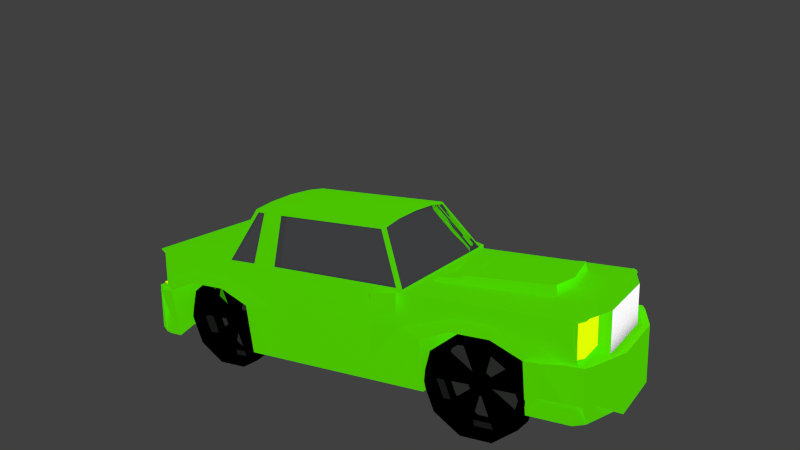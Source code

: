 # Source: green.blend  (saved by Blender 2.68.0; exported with 4.5.12 LTS)
import bpy
from mathutils import Matrix  # noqa: F401  (used for matrix-valued properties, if any)

bpy.ops.wm.read_factory_settings(use_empty=True)
scene = bpy.context.scene
scene.name = 'Scene'

# ---- collections
col_collection_1 = bpy.data.collections.new('Collection 1'); scene.collection.children.link(col_collection_1)

# ---- materials (node trees are filled in below, after node groups)
mat_wheel = bpy.data.materials.new('wheel')
mat_wheel.alpha_threshold = 0.0
mat_wheel.roughness = 0.5
mat_wheel.line_color = (0.0, 0.0, 0.0, 1.0)
mat_inside_wheel = bpy.data.materials.new('inside wheel')
mat_inside_wheel.alpha_threshold = 0.0
mat_inside_wheel.roughness = 0.5
mat_inside_wheel.line_color = (0.0, 0.0, 0.0, 1.0)
mat_mirrors = bpy.data.materials.new('mirrors.')
mat_mirrors.alpha_threshold = 0.0
mat_mirrors.roughness = 0.5
mat_mirrors.line_color = (0.0, 0.0, 0.0, 1.0)
mat_car_body = bpy.data.materials.new('car body')
mat_car_body.alpha_threshold = 0.0
mat_car_body.roughness = 0.5
mat_car_body.line_color = (0.0, 0.0, 0.0, 1.0)
mat_light = bpy.data.materials.new('light')
mat_light.alpha_threshold = 0.0
mat_light.roughness = 0.5
mat_light.line_color = (0.0, 0.0, 0.0, 1.0)
mat_front_num = bpy.data.materials.new('front num')
mat_front_num.alpha_threshold = 0.0
mat_front_num.diffuse_color = (0.8, 0.7529, 0.7529, 1.0)
mat_front_num.roughness = 0.5
mat_front_num.line_color = (0.0, 0.0, 0.0, 1.0)
mat_light_001 = bpy.data.materials.new('light.001')
mat_light_001.alpha_threshold = 0.0
mat_light_001.roughness = 0.5
mat_light_001.line_color = (0.0, 0.0, 0.0, 1.0)

# ---- material node trees
mat_wheel.use_nodes = True; mat_wheel.node_tree.nodes.clear()
_N = mat_wheel.node_tree.nodes; _L = mat_wheel.node_tree.links
n0 = _N.new('ShaderNodeOutputMaterial'); n0.name = 'Material Output'; n0.location = (300, 300)
n1 = _N.new('ShaderNodeBsdfDiffuse'); n1.name = 'Diffuse BSDF'; n1.location = (10, 300)
n1.inputs[0].default_value = (0.0, 0.0, 0.0, 1.0)
_L.new(n1.outputs[0], n0.inputs[0])
n0.is_active_output = True
mat_inside_wheel.use_nodes = True; mat_inside_wheel.node_tree.nodes.clear()
_N = mat_inside_wheel.node_tree.nodes; _L = mat_inside_wheel.node_tree.links
n0 = _N.new('ShaderNodeOutputMaterial'); n0.name = 'Material Output'; n0.location = (300, 300)
n1 = _N.new('ShaderNodeBsdfAnisotropic'); n1.name = 'Glossy BSDF'; n1.location = (100, 300)
n1.distribution = 'BECKMANN'
n1.inputs[0].default_value = (0.3776, 0.4285, 0.39, 1.0)
n1.inputs[1].default_value = 0.0
_L.new(n1.outputs[0], n0.inputs[0])
n0.is_active_output = True
mat_mirrors.use_nodes = True; mat_mirrors.node_tree.nodes.clear()
_N = mat_mirrors.node_tree.nodes; _L = mat_mirrors.node_tree.links
n0 = _N.new('ShaderNodeOutputMaterial'); n0.name = 'Material Output'; n0.location = (300, 300)
n1 = _N.new('ShaderNodeBsdfAnisotropic'); n1.name = 'Glossy BSDF'; n1.location = (100, 300)
n1.distribution = 'BECKMANN'
n1.inputs[0].default_value = (0.8648, 0.8759, 0.9091, 1.0)
n1.inputs[1].default_value = 0.0
_L.new(n1.outputs[0], n0.inputs[0])
n0.is_active_output = True
mat_car_body.use_nodes = True; mat_car_body.node_tree.nodes.clear()
_N = mat_car_body.node_tree.nodes; _L = mat_car_body.node_tree.links
n0 = _N.new('ShaderNodeOutputMaterial'); n0.name = 'Material Output'; n0.location = (300, 300)
n1 = _N.new('ShaderNodeMixShader'); n1.name = 'Mix Shader'; n1.location = (110, 300)
n2 = _N.new('ShaderNodeBackground'); n2.name = 'Background'; n2.location = (-80, 300)
n2.inputs[0].default_value = (0.123, 1.0, 0.0, 1.0)
n3 = _N.new('ShaderNodeBsdfDiffuse'); n3.name = 'Diffuse BSDF'; n3.location = (-90, 300)
n3.inputs[0].default_value = (0.153, 1.0, 0.0, 1.0)
_L.new(n1.outputs[0], n0.inputs[0])
_L.new(n2.outputs[0], n1.inputs[2])
_L.new(n3.outputs[0], n1.inputs[1])
n0.is_active_output = True
mat_light.use_nodes = True; mat_light.node_tree.nodes.clear()
_N = mat_light.node_tree.nodes; _L = mat_light.node_tree.links
n0 = _N.new('ShaderNodeOutputMaterial'); n0.name = 'Material Output'; n0.location = (300, 300)
n1 = _N.new('ShaderNodeEmission'); n1.name = 'Emission'; n1.location = (110, 300)
n1.inputs[0].default_value = (0.7529, 1.0, 0.0, 1.0)
_L.new(n1.outputs[0], n0.inputs[0])
n0.is_active_output = True
mat_front_num.use_nodes = True; mat_front_num.node_tree.nodes.clear()
_N = mat_front_num.node_tree.nodes; _L = mat_front_num.node_tree.links
n0 = _N.new('ShaderNodeOutputMaterial'); n0.name = 'Material Output'; n0.location = (300, 300)
n1 = _N.new('ShaderNodeAmbientOcclusion'); n1.name = 'Ambient Occlusion'; n1.location = (110, 300)
n1.samples = 1
n1.inputs[1].default_value = 0.0
_L.new(n1.outputs[0], n0.inputs[0])
n0.is_active_output = True
mat_light_001.use_nodes = True; mat_light_001.node_tree.nodes.clear()
_N = mat_light_001.node_tree.nodes; _L = mat_light_001.node_tree.links
n0 = _N.new('ShaderNodeOutputMaterial'); n0.name = 'Material Output'; n0.location = (300, 300)
n1 = _N.new('ShaderNodeMixShader'); n1.name = 'Mix Shader'; n1.location = (110, 300)
n2 = _N.new('ShaderNodeBsdfRefraction'); n2.name = 'Refraction BSDF'; n2.location = (-90, 300)
n2.distribution = 'GGX'
n2.inputs[0].default_value = (0.4833, 0.3933, 0.0, 1.0)
n2.inputs[2].default_value = 7.45
n3 = _N.new('ShaderNodeEmission'); n3.name = 'Emission'; n3.location = (-80, 300)
n3.inputs[0].default_value = (0.6562, 0.8, 0.1139, 1.0)
_L.new(n1.outputs[0], n0.inputs[0])
_L.new(n2.outputs[0], n1.inputs[1])
_L.new(n3.outputs[0], n1.inputs[2])
n0.is_active_output = True

# ---- world
world_world = bpy.data.worlds.new('World'); scene.world = world_world
world_world.color = (0.05088, 0.05088, 0.05088)
world_world.use_sun_shadow = False
world_world.sun_shadow_jitter_overblur = 0.0
world_world.cycles.sampling_method = 'MANUAL'
world_world.cycles.sample_map_resolution = 256

# ---- cameras
cam_camera = bpy.data.cameras.new('Camera')
cam_camera.clip_end = 100.0
cam_camera.lens = 35.0
cam_camera.sensor_width = 32.0
cam_camera.sensor_height = 18.0
cam_camera.ortho_scale = 7.314
cam_camera.dof.focus_distance = 0.0

# ---- lights
light_lamp = bpy.data.lights.new('Lamp', 'POINT')
light_lamp.transmission_factor = 0.0
light_lamp.cutoff_distance = 30.0
light_lamp.energy = 100.0
light_lamp.shadow_buffer_clip_start = 1.001
light_lamp.shadow_soft_size = 0.1
light_lamp.shadow_maximum_resolution = 0.006
light_lamp.use_absolute_resolution = True
light_lamp.cycles.use_multiple_importance_sampling = False

# ---- meshes
me_cylinder = bpy.data.meshes.new('Cylinder')
me_cylinder.from_pydata([(-0.2216, 0.3197, 0.09273), (-0.3034, 0.6591, 0.08372), (-0.5993, 0.2578, 0.2889), (-0.6812, 0.5971, 0.2799), (-1.025, 0.1924, 0.2259), (-1.107, 0.5317, 0.2168), (-1.336, 0.1485, -0.07236), (-1.418, 0.4879, -0.08138), (-1.413, 0.1429, -0.4918), (-1.495, 0.4823, -0.5009), (-1.227, 0.1778, -0.8723), (-1.309, 0.5171, -0.8814), (-0.8496, 0.2397, -1.069), (-0.9315, 0.5791, -1.078), (-0.424, 0.3051, -1.005), (-0.5059, 0.6445, -1.014), (-0.1132, 0.349, -0.7072), (-0.1951, 0.6884, -0.7163), (-0.03587, 0.3546, -0.2878), (-0.1177, 0.6939, -0.2968), (-0.1889, 0.3752, 0.1341), (-0.6001, 0.3077, 0.3477), (-1.063, 0.2365, 0.279), (-1.402, 0.1888, -0.04558), (-1.486, 0.1827, -0.5022), (-1.284, 0.2206, -0.9163), (-0.8726, 0.2881, -1.13), (-0.4093, 0.3593, -1.061), (-0.07097, 0.407, -0.7366), (0.01321, 0.4131, -0.28), (-0.2497, 0.6271, 0.1274), (-0.6609, 0.5596, 0.341), (-1.124, 0.4884, 0.2723), (-1.463, 0.4407, -0.05227), (-1.547, 0.4346, -0.5089), (-1.345, 0.4726, -0.923), (-0.9333, 0.54, -1.137), (-0.4701, 0.6112, -1.068), (-0.1318, 0.659, -0.7433), (-0.04757, 0.665, -0.2867), (-0.3324, 0.655, 0.05597), (-0.6884, 0.5966, 0.2409), (-1.09, 0.535, 0.1814), (-1.382, 0.4936, -0.09964), (-1.455, 0.4884, -0.495), (-1.28, 0.5212, -0.8536), (-0.9243, 0.5796, -1.039), (-0.5232, 0.6413, -0.9791), (-0.2302, 0.6826, -0.698), (-0.1573, 0.6879, -0.3027), (-0.2976, 0.5111, 0.05979), (-0.6537, 0.4527, 0.2447), (-1.055, 0.391, 0.1853), (-1.348, 0.3497, -0.09581), (-1.421, 0.3444, -0.4912), (-1.246, 0.3773, -0.8498), (-0.8896, 0.4357, -1.035), (-0.4885, 0.4973, -0.9753), (-0.1955, 0.5387, -0.6942), (-0.1226, 0.5439, -0.2988), (-0.3148, 0.5002, 0.04176), (-0.6565, 0.4442, 0.2192), (-1.041, 0.385, 0.1622), (-1.323, 0.3453, -0.1076), (-1.392, 0.3403, -0.4869), (-1.225, 0.3718, -0.831), (-0.8828, 0.4279, -1.008), (-0.4979, 0.487, -0.9514), (-0.2168, 0.5267, -0.6817), (-0.1469, 0.5317, -0.3024), (-0.3001, 0.4392, 0.04338), (-0.6418, 0.3832, 0.2208), (-1.027, 0.3241, 0.1638), (-1.308, 0.2844, -0.1059), (-1.378, 0.2793, -0.4853), (-1.21, 0.3109, -0.8294), (-0.8681, 0.3669, -1.007), (-0.4832, 0.4261, -0.9498), (-0.2021, 0.4657, -0.6801), (-0.1322, 0.4708, -0.3007), (-0.6562, 0.389, -0.2983), (-0.7304, 0.3768, -0.2598), (-0.8139, 0.364, -0.2722), (-0.875, 0.3554, -0.3307), (-0.8901, 0.3543, -0.4131), (-0.8537, 0.3611, -0.4878), (-0.7795, 0.3733, -0.5263), (-0.696, 0.3861, -0.5139), (-0.635, 0.3947, -0.4553), (-0.6198, 0.3958, -0.373), (-0.3165, 0.5073, 0.04046), (-0.6582, 0.4512, 0.2179), (-1.043, 0.3921, 0.1609), (-1.324, 0.3524, -0.1088), (-1.394, 0.3474, -0.4882), (-1.226, 0.3789, -0.8323), (-0.8845, 0.4349, -1.01), (-0.4996, 0.4941, -0.9527), (-0.2185, 0.5338, -0.683), (-0.1486, 0.5388, -0.3037), (-0.6726, 0.457, -0.3012), (-0.7468, 0.4448, -0.2627), (-0.8304, 0.432, -0.2751), (-0.8914, 0.4234, -0.3336), (-0.9066, 0.4223, -0.416), (-0.8701, 0.4291, -0.4907), (-0.7959, 0.4413, -0.5292), (-0.7124, 0.4541, -0.5168), (-0.6514, 0.4628, -0.4583), (-0.6362, 0.4639, -0.3759), (-0.6942, 0.454, -0.3219), (-0.7522, 0.4445, -0.2917), (-0.8175, 0.4344, -0.3014), (-0.8652, 0.4277, -0.3472), (-0.8771, 0.4268, -0.4116), (-0.8486, 0.4322, -0.47), (-0.7906, 0.4417, -0.5001), (-0.7253, 0.4517, -0.4904), (-0.6775, 0.4585, -0.4447), (-0.6657, 0.4593, -0.3803), (-0.7025, 0.4884, -0.3233), (-0.7605, 0.4789, -0.2932), (-0.8258, 0.4688, -0.3029), (-0.8735, 0.4621, -0.3487), (-0.8854, 0.4612, -0.4131), (-0.8569, 0.4666, -0.4715), (-0.7989, 0.4761, -0.5016), (-0.7336, 0.4861, -0.4919), (-0.6858, 0.4929, -0.4461), (-0.674, 0.4937, -0.3817), (-4.441, -0.3815, -0.7974), (-4.523, -0.04217, -0.8064), (-4.819, -0.4435, -0.6012), (-4.9, -0.1041, -0.6102), (-5.244, -0.5089, -0.6642), (-5.326, -0.1695, -0.6733), (-5.555, -0.5528, -0.9625), (-5.637, -0.2134, -0.9715), (-5.632, -0.5583, -1.382), (-5.714, -0.219, -1.391), (-5.447, -0.5235, -1.762), (-5.529, -0.1841, -1.771), (-5.069, -0.4615, -1.959), (-5.151, -0.1222, -1.968), (-4.643, -0.3961, -1.896), (-4.725, -0.05676, -1.905), (-4.332, -0.3523, -1.597), (-4.414, -0.01289, -1.606), (-4.255, -0.3467, -1.178), (-4.337, -0.007321, -1.187), (-4.408, -0.3261, -0.756), (-4.819, -0.3936, -0.5424), (-5.283, -0.4647, -0.6111), (-5.621, -0.5125, -0.9357), (-5.705, -0.5186, -1.392), (-5.503, -0.4806, -1.806), (-5.092, -0.4132, -2.02), (-4.629, -0.342, -1.951), (-4.29, -0.2942, -1.627), (-4.206, -0.2882, -1.17), (-4.469, -0.07418, -0.7627), (-4.88, -0.1416, -0.5491), (-5.343, -0.2128, -0.6178), (-5.682, -0.2606, -0.9424), (-5.766, -0.2666, -1.399), (-5.564, -0.2287, -1.813), (-5.153, -0.1612, -2.027), (-4.689, -0.09005, -1.958), (-4.351, -0.04231, -1.633), (-4.267, -0.03624, -1.177), (-4.552, -0.04626, -0.8341), (-4.908, -0.1047, -0.6492), (-5.309, -0.1663, -0.7087), (-5.602, -0.2076, -0.9897), (-5.675, -0.2129, -1.385), (-5.5, -0.18, -1.744), (-5.144, -0.1216, -1.929), (-4.742, -0.06, -1.869), (-4.449, -0.01866, -1.588), (-4.377, -0.01341, -1.193), (-4.517, -0.1902, -0.8303), (-4.873, -0.2486, -0.6454), (-5.274, -0.3103, -0.7048), (-5.567, -0.3516, -0.9859), (-5.64, -0.3568, -1.381), (-5.465, -0.324, -1.74), (-5.109, -0.2656, -1.925), (-4.708, -0.204, -1.865), (-4.415, -0.1626, -1.584), (-4.342, -0.1574, -1.189), (-4.534, -0.2011, -0.8483), (-4.876, -0.2571, -0.6709), (-5.261, -0.3163, -0.7279), (-5.542, -0.3559, -0.9977), (-5.612, -0.361, -1.377), (-5.444, -0.3294, -1.721), (-5.102, -0.2734, -1.899), (-4.717, -0.2142, -1.842), (-4.436, -0.1746, -1.572), (-4.366, -0.1695, -1.192), (-4.519, -0.262, -0.8467), (-4.861, -0.3181, -0.6693), (-5.246, -0.3772, -0.7263), (-5.527, -0.4169, -0.996), (-5.597, -0.4219, -1.375), (-5.429, -0.3904, -1.72), (-5.087, -0.3344, -1.897), (-4.702, -0.2752, -1.84), (-4.421, -0.2355, -1.57), (-4.351, -0.2305, -1.191), (-4.875, -0.3123, -1.188), (-4.95, -0.3244, -1.15), (-5.033, -0.3373, -1.162), (-5.094, -0.3459, -1.221), (-5.109, -0.347, -1.303), (-5.073, -0.3401, -1.378), (-4.999, -0.328, -1.416), (-4.915, -0.3151, -1.404), (-4.854, -0.3065, -1.345), (-4.839, -0.3054, -1.263), (-4.536, -0.194, -0.8496), (-4.877, -0.25, -0.6722), (-5.262, -0.3092, -0.7292), (-5.543, -0.3489, -0.9989), (-5.613, -0.3539, -1.378), (-5.445, -0.3224, -1.722), (-5.104, -0.2663, -1.9), (-4.719, -0.2072, -1.843), (-4.438, -0.1675, -1.573), (-4.368, -0.1625, -1.194), (-4.892, -0.2443, -1.191), (-4.966, -0.2564, -1.153), (-5.05, -0.2693, -1.165), (-5.111, -0.2779, -1.224), (-5.126, -0.279, -1.306), (-5.089, -0.2721, -1.381), (-5.015, -0.26, -1.419), (-4.932, -0.2471, -1.407), (-4.871, -0.2385, -1.348), (-4.855, -0.2374, -1.266), (-4.913, -0.2473, -1.212), (-4.971, -0.2568, -1.182), (-5.037, -0.2668, -1.192), (-5.084, -0.2736, -1.237), (-5.096, -0.2744, -1.302), (-5.068, -0.2691, -1.36), (-5.01, -0.2596, -1.39), (-4.944, -0.2495, -1.381), (-4.897, -0.2428, -1.335), (-4.885, -0.2419, -1.27), (-4.922, -0.2129, -1.213), (-4.98, -0.2224, -1.183), (-5.045, -0.2324, -1.193), (-5.093, -0.2392, -1.239), (-5.105, -0.24, -1.303), (-5.076, -0.2347, -1.362), (-5.018, -0.2252, -1.392), (-4.953, -0.2151, -1.382), (-4.905, -0.2084, -1.336), (-4.893, -0.2075, -1.272), (0.284, -1.066, -0.6596), (0.3294, -1.41, -0.6489), (-0.003782, -1.096, -0.9799), (0.04166, -1.44, -0.9692), (-0.4269, -1.144, -1.075), (-0.3814, -1.488, -1.064), (-0.8238, -1.19, -0.9082), (-0.7783, -1.534, -0.8975), (-1.043, -1.217, -0.5436), (-0.9973, -1.561, -0.5329), (-1.0, -1.215, -0.1203), (-0.9549, -1.559, -0.1096), (-0.7126, -1.184, 0.2001), (-0.6671, -1.528, 0.2107), (-0.2895, -1.136, 0.295), (-0.244, -1.48, 0.3057), (0.1074, -1.09, 0.1284), (0.1529, -1.435, 0.1391), (0.3264, -1.063, -0.2363), (0.3719, -1.407, -0.2256), (0.3474, -1.109, -0.6819), (0.03416, -1.142, -1.031), (-0.4264, -1.194, -1.134), (-0.8584, -1.244, -0.9526), (-1.097, -1.273, -0.5557), (-1.051, -1.271, -0.09486), (-0.7373, -1.238, 0.2538), (-0.2768, -1.186, 0.3572), (0.1552, -1.136, 0.1758), (0.3936, -1.107, -0.2211), (0.3811, -1.364, -0.674), (0.0679, -1.398, -1.023), (-0.3927, -1.449, -1.126), (-0.8246, -1.499, -0.9446), (-1.063, -1.529, -0.5477), (-1.017, -1.526, -0.08693), (-0.7036, -1.493, 0.2617), (-0.2431, -1.441, 0.3651), (0.1889, -1.391, 0.1837), (0.4273, -1.362, -0.2132), (0.2925, -1.414, -0.6334), (0.02128, -1.443, -0.9353), (-0.3775, -1.488, -1.025), (-0.7515, -1.531, -0.8677), (-0.958, -1.556, -0.5241), (-0.9179, -1.554, -0.1251), (-0.6467, -1.525, 0.1768), (-0.248, -1.481, 0.2663), (0.1261, -1.437, 0.1092), (0.3325, -1.412, -0.2344), (0.2732, -1.268, -0.6379), (0.002005, -1.297, -0.9398), (-0.3968, -1.342, -1.029), (-0.7708, -1.385, -0.8723), (-0.9772, -1.41, -0.5286), (-0.9372, -1.408, -0.1296), (-0.666, -1.379, 0.1723), (-0.2672, -1.335, 0.2618), (0.1068, -1.291, 0.1047), (0.3132, -1.266, -0.2389), (0.2477, -1.263, -0.628), (-0.01254, -1.29, -0.9177), (-0.3952, -1.333, -1.004), (-0.7541, -1.375, -0.8529), (-0.9522, -1.399, -0.5231), (-0.9138, -1.397, -0.1403), (-0.6536, -1.37, 0.1494), (-0.2709, -1.327, 0.2353), (0.08802, -1.285, 0.08459), (0.2861, -1.261, -0.2452), (0.2395, -1.201, -0.63), (-0.0207, -1.229, -0.9197), (-0.4034, -1.271, -1.006), (-0.7623, -1.313, -0.8548), (-0.9604, -1.338, -0.5251), (-0.922, -1.335, -0.1422), (-0.6617, -1.308, 0.1475), (-0.2791, -1.265, 0.2334), (0.07985, -1.223, 0.08267), (0.2779, -1.199, -0.2471), (-0.2152, -1.254, -0.439), (-0.2716, -1.26, -0.5019), (-0.3547, -1.269, -0.5205), (-0.4326, -1.278, -0.4878), (-0.4756, -1.283, -0.4162), (-0.4673, -1.283, -0.3331), (-0.4108, -1.277, -0.2703), (-0.3277, -1.267, -0.2516), (-0.2498, -1.258, -0.2843), (-0.2068, -1.253, -0.3559), (0.2482, -1.27, -0.6268), (-0.01198, -1.298, -0.9165), (-0.3946, -1.34, -1.002), (-0.7536, -1.382, -0.8516), (-0.9516, -1.407, -0.5219), (-0.9132, -1.404, -0.139), (-0.653, -1.377, 0.1507), (-0.2703, -1.334, 0.2366), (0.08857, -1.292, 0.08584), (0.2867, -1.268, -0.2439), (-0.2064, -1.323, -0.4358), (-0.2629, -1.329, -0.4987), (-0.346, -1.338, -0.5174), (-0.4239, -1.347, -0.4846), (-0.4669, -1.352, -0.4131), (-0.4586, -1.352, -0.33), (-0.4021, -1.346, -0.2671), (-0.319, -1.336, -0.2484), (-0.2411, -1.327, -0.2812), (-0.1981, -1.322, -0.3527), (-0.2339, -1.326, -0.4243), (-0.2781, -1.33, -0.4735), (-0.343, -1.338, -0.488), (-0.404, -1.345, -0.4625), (-0.4376, -1.349, -0.4065), (-0.4311, -1.349, -0.3415), (-0.3869, -1.344, -0.2923), (-0.3219, -1.337, -0.2778), (-0.261, -1.33, -0.3033), (-0.2274, -1.325, -0.3593), (-0.2295, -1.361, -0.4227), (-0.2737, -1.365, -0.4719), (-0.3386, -1.373, -0.4864), (-0.3996, -1.38, -0.4609), (-0.4332, -1.384, -0.4049), (-0.4267, -1.383, -0.3399), (-0.3825, -1.379, -0.2907), (-0.3175, -1.371, -0.2762), (-0.2566, -1.364, -0.3017), (-0.223, -1.36, -0.3577), (-4.023, -1.493, -1.358), (-3.978, -1.837, -1.348), (-4.311, -1.524, -1.679), (-4.266, -1.868, -1.668), (-4.734, -1.571, -1.774), (-4.689, -1.915, -1.763), (-5.131, -1.617, -1.607), (-5.086, -1.961, -1.596), (-5.35, -1.644, -1.242), (-5.305, -1.988, -1.232), (-5.308, -1.642, -0.819), (-5.262, -1.986, -0.8083), (-5.02, -1.611, -0.4987), (-4.974, -1.955, -0.488), (-4.597, -1.564, -0.4037), (-4.551, -1.908, -0.393), (-4.2, -1.518, -0.5704), (-4.154, -1.862, -0.5597), (-3.981, -1.491, -0.935), (-3.935, -1.835, -0.9243), (-3.96, -1.537, -1.381), (-4.273, -1.57, -1.729), (-4.734, -1.621, -1.833), (-5.166, -1.672, -1.651), (-5.404, -1.701, -1.254), (-5.358, -1.698, -0.7936), (-5.045, -1.665, -0.4449), (-4.584, -1.614, -0.3415), (-4.152, -1.563, -0.5229), (-3.914, -1.534, -0.9198), (-3.926, -1.792, -1.373), (-4.239, -1.825, -1.721), (-4.7, -1.877, -1.825), (-5.132, -1.927, -1.643), (-5.37, -1.956, -1.246), (-5.324, -1.954, -0.7857), (-5.011, -1.92, -0.437), (-4.55, -1.869, -0.3336), (-4.118, -1.819, -0.515), (-3.88, -1.789, -0.9119), (-4.015, -1.842, -1.332), (-4.286, -1.87, -1.634), (-4.685, -1.915, -1.724), (-5.059, -1.958, -1.566), (-5.265, -1.984, -1.223), (-5.225, -1.982, -0.8238), (-4.954, -1.953, -0.5219), (-4.555, -1.908, -0.4324), (-4.181, -1.865, -0.5895), (-3.975, -1.839, -0.9331), (-4.034, -1.696, -1.337), (-4.305, -1.725, -1.639), (-4.704, -1.769, -1.728), (-5.078, -1.813, -1.571), (-5.285, -1.838, -1.227), (-5.245, -1.836, -0.8284), (-4.973, -1.807, -0.5264), (-4.575, -1.762, -0.4369), (-4.2, -1.719, -0.594), (-3.994, -1.693, -0.9377), (-4.06, -1.69, -1.327), (-4.32, -1.718, -1.616), (-4.702, -1.761, -1.702), (-5.061, -1.802, -1.552), (-5.259, -1.827, -1.222), (-5.221, -1.825, -0.839), (-4.961, -1.797, -0.5493), (-4.578, -1.754, -0.4634), (-4.219, -1.713, -0.6141), (-4.021, -1.688, -0.9439), (-4.068, -1.628, -1.329), (-4.328, -1.656, -1.618), (-4.711, -1.699, -1.704), (-5.07, -1.741, -1.554), (-5.268, -1.765, -1.224), (-5.229, -1.763, -0.8409), (-4.969, -1.735, -0.5512), (-4.586, -1.692, -0.4653), (-4.227, -1.651, -0.6161), (-4.029, -1.626, -0.9458), (-4.522, -1.681, -1.138), (-4.579, -1.687, -1.201), (-4.662, -1.696, -1.219), (-4.74, -1.705, -1.187), (-4.783, -1.711, -1.115), (-4.775, -1.71, -1.032), (-4.718, -1.704, -0.969), (-4.635, -1.695, -0.9503), (-4.557, -1.686, -0.9831), (-4.514, -1.681, -1.055), (-4.059, -1.697, -1.326), (-4.319, -1.725, -1.615), (-4.702, -1.768, -1.701), (-5.061, -1.81, -1.55), (-5.259, -1.834, -1.221), (-5.221, -1.832, -0.8378), (-4.96, -1.804, -0.5481), (-4.578, -1.761, -0.4622), (-4.219, -1.72, -0.6129), (-4.021, -1.695, -0.9427), (-4.514, -1.75, -1.135), (-4.57, -1.756, -1.197), (-4.653, -1.765, -1.216), (-4.731, -1.774, -1.183), (-4.774, -1.78, -1.112), (-4.766, -1.779, -1.029), (-4.709, -1.773, -0.9658), (-4.626, -1.764, -0.9472), (-4.548, -1.755, -0.9799), (-4.505, -1.75, -1.051), (-4.541, -1.753, -1.123), (-4.585, -1.758, -1.172), (-4.65, -1.765, -1.187), (-4.711, -1.772, -1.161), (-4.745, -1.776, -1.105), (-4.738, -1.776, -1.04), (-4.694, -1.771, -0.9911), (-4.629, -1.764, -0.9765), (-4.568, -1.757, -1.002), (-4.535, -1.753, -1.058), (-4.537, -1.788, -1.121), (-4.581, -1.793, -1.171), (-4.646, -1.8, -1.185), (-4.707, -1.807, -1.16), (-4.74, -1.811, -1.104), (-4.734, -1.811, -1.039), (-4.69, -1.806, -0.9895), (-4.625, -1.799, -0.9749), (-4.564, -1.792, -1.0), (-4.53, -1.788, -1.056)], [], [(30, 1, 3, 31), (31, 3, 5, 32), (32, 5, 7, 33), (33, 7, 9, 34), (34, 9, 11, 35), (35, 11, 13, 36), (36, 13, 15, 37), (37, 15, 17, 38), (1, 19, 49, 40), (39, 19, 1, 30), (38, 17, 19, 39), (0, 2, 4, 6, 8, 10, 12, 14, 16, 18), (0, 20, 21, 2), (2, 21, 22, 4), (4, 22, 23, 6), (6, 23, 24, 8), (8, 24, 25, 10), (10, 25, 26, 12), (12, 26, 27, 14), (14, 27, 28, 16), (18, 29, 20, 0), (16, 28, 29, 18), (20, 30, 31, 21), (21, 31, 32, 22), (22, 32, 33, 23), (23, 33, 34, 24), (24, 34, 35, 25), (25, 35, 36, 26), (26, 36, 37, 27), (27, 37, 38, 28), (29, 39, 30, 20), (28, 38, 39, 29), (40, 49, 59, 50), (19, 17, 48, 49), (17, 15, 47, 48), (15, 13, 46, 47), (13, 11, 45, 46), (11, 9, 44, 45), (9, 7, 43, 44), (7, 5, 42, 43), (5, 3, 41, 42), (3, 1, 40, 41), (50, 59, 69, 60), (49, 48, 58, 59), (48, 47, 57, 58), (47, 46, 56, 57), (46, 45, 55, 56), (45, 44, 54, 55), (44, 43, 53, 54), (43, 42, 52, 53), (42, 41, 51, 52), (41, 40, 50, 51), (60, 69, 79, 70), (59, 58, 68, 69), (58, 57, 67, 68), (57, 56, 66, 67), (56, 55, 65, 66), (55, 54, 64, 65), (54, 53, 63, 64), (53, 52, 62, 63), (52, 51, 61, 62), (51, 50, 60, 61), (70, 79, 89, 80), (69, 68, 78, 79), (68, 67, 77, 78), (67, 66, 76, 77), (66, 65, 75, 76), (65, 64, 74, 75), (64, 63, 73, 74), (63, 62, 72, 73), (62, 61, 71, 72), (61, 60, 70, 71), (70, 80, 100, 90), (79, 78, 98, 99), (78, 77, 87, 88), (78, 88, 108, 98), (76, 75, 85, 86), (82, 81, 101, 102), (74, 73, 83, 84), (76, 86, 106, 96), (72, 71, 81, 82), (84, 83, 103, 104), (100, 109, 119, 110), (99, 98, 108, 109), (97, 96, 106, 107), (95, 94, 104, 105), (93, 92, 102, 103), (91, 90, 100, 101), (81, 71, 91, 101), (77, 76, 96, 97), (83, 73, 93, 103), (75, 74, 94, 95), (73, 72, 92, 93), (85, 75, 95, 105), (71, 70, 90, 91), (87, 77, 97, 107), (89, 79, 99, 109), (80, 89, 109, 100), (72, 82, 102, 92), (88, 87, 107, 108), (74, 84, 104, 94), (86, 85, 105, 106), (110, 119, 129, 120), (109, 108, 118, 119), (108, 107, 117, 118), (107, 106, 116, 117), (106, 105, 115, 116), (105, 104, 114, 115), (104, 103, 113, 114), (103, 102, 112, 113), (102, 101, 111, 112), (101, 100, 110, 111), (121, 120, 129, 128, 127, 126, 125, 124, 123, 122), (119, 118, 128, 129), (118, 117, 127, 128), (117, 116, 126, 127), (116, 115, 125, 126), (115, 114, 124, 125), (114, 113, 123, 124), (113, 112, 122, 123), (112, 111, 121, 122), (111, 110, 120, 121), (160, 131, 133, 161), (161, 133, 135, 162), (162, 135, 137, 163), (163, 137, 139, 164), (164, 139, 141, 165), (165, 141, 143, 166), (166, 143, 145, 167), (167, 145, 147, 168), (131, 149, 179, 170), (169, 149, 131, 160), (168, 147, 149, 169), (130, 132, 134, 136, 138, 140, 142, 144, 146, 148), (130, 150, 151, 132), (132, 151, 152, 134), (134, 152, 153, 136), (136, 153, 154, 138), (138, 154, 155, 140), (140, 155, 156, 142), (142, 156, 157, 144), (144, 157, 158, 146), (148, 159, 150, 130), (146, 158, 159, 148), (150, 160, 161, 151), (151, 161, 162, 152), (152, 162, 163, 153), (153, 163, 164, 154), (154, 164, 165, 155), (155, 165, 166, 156), (156, 166, 167, 157), (157, 167, 168, 158), (159, 169, 160, 150), (158, 168, 169, 159), (170, 179, 189, 180), (149, 147, 178, 179), (147, 145, 177, 178), (145, 143, 176, 177), (143, 141, 175, 176), (141, 139, 174, 175), (139, 137, 173, 174), (137, 135, 172, 173), (135, 133, 171, 172), (133, 131, 170, 171), (180, 189, 199, 190), (179, 178, 188, 189), (178, 177, 187, 188), (177, 176, 186, 187), (176, 175, 185, 186), (175, 174, 184, 185), (174, 173, 183, 184), (173, 172, 182, 183), (172, 171, 181, 182), (171, 170, 180, 181), (190, 199, 209, 200), (189, 188, 198, 199), (188, 187, 197, 198), (187, 186, 196, 197), (186, 185, 195, 196), (185, 184, 194, 195), (184, 183, 193, 194), (183, 182, 192, 193), (182, 181, 191, 192), (181, 180, 190, 191), (200, 209, 219, 210), (199, 198, 208, 209), (198, 197, 207, 208), (197, 196, 206, 207), (196, 195, 205, 206), (195, 194, 204, 205), (194, 193, 203, 204), (193, 192, 202, 203), (192, 191, 201, 202), (191, 190, 200, 201), (200, 210, 230, 220), (209, 208, 228, 229), (208, 207, 217, 218), (208, 218, 238, 228), (206, 205, 215, 216), (212, 211, 231, 232), (204, 203, 213, 214), (206, 216, 236, 226), (202, 201, 211, 212), (214, 213, 233, 234), (230, 239, 249, 240), (229, 228, 238, 239), (227, 226, 236, 237), (225, 224, 234, 235), (223, 222, 232, 233), (221, 220, 230, 231), (211, 201, 221, 231), (207, 206, 226, 227), (213, 203, 223, 233), (205, 204, 224, 225), (203, 202, 222, 223), (215, 205, 225, 235), (201, 200, 220, 221), (217, 207, 227, 237), (219, 209, 229, 239), (210, 219, 239, 230), (202, 212, 232, 222), (218, 217, 237, 238), (204, 214, 234, 224), (216, 215, 235, 236), (240, 249, 259, 250), (239, 238, 248, 249), (238, 237, 247, 248), (237, 236, 246, 247), (236, 235, 245, 246), (235, 234, 244, 245), (234, 233, 243, 244), (233, 232, 242, 243), (232, 231, 241, 242), (231, 230, 240, 241), (251, 250, 259, 258, 257, 256, 255, 254, 253, 252), (249, 248, 258, 259), (248, 247, 257, 258), (247, 246, 256, 257), (246, 245, 255, 256), (245, 244, 254, 255), (244, 243, 253, 254), (243, 242, 252, 253), (242, 241, 251, 252), (241, 240, 250, 251), (290, 261, 263, 291), (291, 263, 265, 292), (292, 265, 267, 293), (293, 267, 269, 294), (294, 269, 271, 295), (295, 271, 273, 296), (296, 273, 275, 297), (297, 275, 277, 298), (261, 279, 309, 300), (299, 279, 261, 290), (298, 277, 279, 299), (260, 262, 264, 266, 268, 270, 272, 274, 276, 278), (260, 280, 281, 262), (262, 281, 282, 264), (264, 282, 283, 266), (266, 283, 284, 268), (268, 284, 285, 270), (270, 285, 286, 272), (272, 286, 287, 274), (274, 287, 288, 276), (278, 289, 280, 260), (276, 288, 289, 278), (280, 290, 291, 281), (281, 291, 292, 282), (282, 292, 293, 283), (283, 293, 294, 284), (284, 294, 295, 285), (285, 295, 296, 286), (286, 296, 297, 287), (287, 297, 298, 288), (289, 299, 290, 280), (288, 298, 299, 289), (300, 309, 319, 310), (279, 277, 308, 309), (277, 275, 307, 308), (275, 273, 306, 307), (273, 271, 305, 306), (271, 269, 304, 305), (269, 267, 303, 304), (267, 265, 302, 303), (265, 263, 301, 302), (263, 261, 300, 301), (310, 319, 329, 320), (309, 308, 318, 319), (308, 307, 317, 318), (307, 306, 316, 317), (306, 305, 315, 316), (305, 304, 314, 315), (304, 303, 313, 314), (303, 302, 312, 313), (302, 301, 311, 312), (301, 300, 310, 311), (320, 329, 339, 330), (319, 318, 328, 329), (318, 317, 327, 328), (317, 316, 326, 327), (316, 315, 325, 326), (315, 314, 324, 325), (314, 313, 323, 324), (313, 312, 322, 323), (312, 311, 321, 322), (311, 310, 320, 321), (330, 339, 349, 340), (329, 328, 338, 339), (328, 327, 337, 338), (327, 326, 336, 337), (326, 325, 335, 336), (325, 324, 334, 335), (324, 323, 333, 334), (323, 322, 332, 333), (322, 321, 331, 332), (321, 320, 330, 331), (330, 340, 360, 350), (339, 338, 358, 359), (338, 337, 347, 348), (338, 348, 368, 358), (336, 335, 345, 346), (342, 341, 361, 362), (334, 333, 343, 344), (336, 346, 366, 356), (332, 331, 341, 342), (344, 343, 363, 364), (360, 369, 379, 370), (359, 358, 368, 369), (357, 356, 366, 367), (355, 354, 364, 365), (353, 352, 362, 363), (351, 350, 360, 361), (341, 331, 351, 361), (337, 336, 356, 357), (343, 333, 353, 363), (335, 334, 354, 355), (333, 332, 352, 353), (345, 335, 355, 365), (331, 330, 350, 351), (347, 337, 357, 367), (349, 339, 359, 369), (340, 349, 369, 360), (332, 342, 362, 352), (348, 347, 367, 368), (334, 344, 364, 354), (346, 345, 365, 366), (370, 379, 389, 380), (369, 368, 378, 379), (368, 367, 377, 378), (367, 366, 376, 377), (366, 365, 375, 376), (365, 364, 374, 375), (364, 363, 373, 374), (363, 362, 372, 373), (362, 361, 371, 372), (361, 360, 370, 371), (381, 380, 389, 388, 387, 386, 385, 384, 383, 382), (379, 378, 388, 389), (378, 377, 387, 388), (377, 376, 386, 387), (376, 375, 385, 386), (375, 374, 384, 385), (374, 373, 383, 384), (373, 372, 382, 383), (372, 371, 381, 382), (371, 370, 380, 381), (420, 391, 393, 421), (421, 393, 395, 422), (422, 395, 397, 423), (423, 397, 399, 424), (424, 399, 401, 425), (425, 401, 403, 426), (426, 403, 405, 427), (427, 405, 407, 428), (391, 409, 439, 430), (429, 409, 391, 420), (428, 407, 409, 429), (390, 392, 394, 396, 398, 400, 402, 404, 406, 408), (390, 410, 411, 392), (392, 411, 412, 394), (394, 412, 413, 396), (396, 413, 414, 398), (398, 414, 415, 400), (400, 415, 416, 402), (402, 416, 417, 404), (404, 417, 418, 406), (408, 419, 410, 390), (406, 418, 419, 408), (410, 420, 421, 411), (411, 421, 422, 412), (412, 422, 423, 413), (413, 423, 424, 414), (414, 424, 425, 415), (415, 425, 426, 416), (416, 426, 427, 417), (417, 427, 428, 418), (419, 429, 420, 410), (418, 428, 429, 419), (430, 439, 449, 440), (409, 407, 438, 439), (407, 405, 437, 438), (405, 403, 436, 437), (403, 401, 435, 436), (401, 399, 434, 435), (399, 397, 433, 434), (397, 395, 432, 433), (395, 393, 431, 432), (393, 391, 430, 431), (440, 449, 459, 450), (439, 438, 448, 449), (438, 437, 447, 448), (437, 436, 446, 447), (436, 435, 445, 446), (435, 434, 444, 445), (434, 433, 443, 444), (433, 432, 442, 443), (432, 431, 441, 442), (431, 430, 440, 441), (450, 459, 469, 460), (449, 448, 458, 459), (448, 447, 457, 458), (447, 446, 456, 457), (446, 445, 455, 456), (445, 444, 454, 455), (444, 443, 453, 454), (443, 442, 452, 453), (442, 441, 451, 452), (441, 440, 450, 451), (460, 469, 479, 470), (459, 458, 468, 469), (458, 457, 467, 468), (457, 456, 466, 467), (456, 455, 465, 466), (455, 454, 464, 465), (454, 453, 463, 464), (453, 452, 462, 463), (452, 451, 461, 462), (451, 450, 460, 461), (460, 470, 490, 480), (469, 468, 488, 489), (468, 467, 477, 478), (468, 478, 498, 488), (466, 465, 475, 476), (472, 471, 491, 492), (464, 463, 473, 474), (466, 476, 496, 486), (462, 461, 471, 472), (474, 473, 493, 494), (490, 499, 509, 500), (489, 488, 498, 499), (487, 486, 496, 497), (485, 484, 494, 495), (483, 482, 492, 493), (481, 480, 490, 491), (471, 461, 481, 491), (467, 466, 486, 487), (473, 463, 483, 493), (465, 464, 484, 485), (463, 462, 482, 483), (475, 465, 485, 495), (461, 460, 480, 481), (477, 467, 487, 497), (479, 469, 489, 499), (470, 479, 499, 490), (462, 472, 492, 482), (478, 477, 497, 498), (464, 474, 494, 484), (476, 475, 495, 496), (500, 509, 519, 510), (499, 498, 508, 509), (498, 497, 507, 508), (497, 496, 506, 507), (496, 495, 505, 506), (495, 494, 504, 505), (494, 493, 503, 504), (493, 492, 502, 503), (492, 491, 501, 502), (491, 490, 500, 501), (511, 510, 519, 518, 517, 516, 515, 514, 513, 512), (509, 508, 518, 519), (508, 507, 517, 518), (507, 506, 516, 517), (506, 505, 515, 516), (505, 504, 514, 515), (504, 503, 513, 514), (503, 502, 512, 513), (502, 501, 511, 512), (501, 500, 510, 511)])
me_cylinder.polygons.foreach_set('material_index', [0, 0, 0, 0, 0, 0, 0, 0, 0, 0, 0, 0, 0, 0, 0, 0, 0, 0, 0, 0, 0, 0, 0, 0, 0, 0, 0, 0, 0, 0, 0, 0, 0, 0, 0, 0, 0, 0, 0, 0, 0, 0, 0, 0, 0, 0, 0, 0, 0, 0, 0, 0, 0, 0, 0, 0, 0, 0, 0, 0, 0, 0, 1, 0, 1, 0, 1, 0, 1, 0, 0, 0, 0, 0, 1, 0, 1, 0, 1, 0, 1, 0, 0, 0, 0, 0, 0, 0, 0, 0, 0, 0, 0, 0, 0, 0, 0, 0, 0, 0, 0, 0, 0, 0, 0, 0, 0, 0, 0, 0, 0, 0, 0, 0, 0, 0, 0, 0, 0, 0, 0, 0, 0, 0, 0, 0, 0, 0, 0, 0, 0, 0, 0, 0, 0, 0, 0, 0, 0, 0, 0, 0, 0, 0, 0, 0, 0, 0, 0, 0, 0, 0, 0, 0, 0, 0, 0, 0, 0, 0, 0, 0, 0, 0, 0, 0, 0, 0, 0, 0, 0, 0, 0, 0, 1, 0, 0, 0, 0, 0, 0, 0, 0, 0, 1, 0, 1, 0, 1, 0, 0, 0, 1, 0, 0, 0, 1, 0, 1, 0, 1, 0, 1, 0, 0, 0, 0, 0, 0, 0, 0, 0, 0, 0, 0, 0, 0, 0, 0, 0, 0, 0, 0, 0, 0, 0, 0, 0, 0, 0, 0, 0, 0, 0, 0, 0, 0, 0, 0, 0, 0, 0, 0, 0, 0, 0, 0, 0, 0, 0, 0, 0, 0, 0, 0, 0, 0, 0, 0, 0, 0, 0, 0, 0, 0, 0, 0, 0, 0, 0, 0, 0, 0, 0, 0, 0, 0, 0, 0, 0, 0, 0, 0, 0, 0, 0, 0, 0, 0, 0, 0, 0, 0, 0, 0, 0, 1, 0, 0, 0, 0, 0, 0, 0, 0, 0, 1, 0, 1, 0, 1, 0, 1, 0, 1, 0, 0, 0, 1, 0, 1, 0, 1, 0, 1, 0, 0, 0, 0, 0, 0, 0, 0, 0, 0, 0, 0, 0, 0, 0, 0, 0, 0, 0, 0, 0, 0, 0, 0, 0, 0, 0, 0, 0, 0, 0, 0, 0, 0, 0, 0, 0, 0, 0, 0, 0, 0, 0, 0, 0, 0, 0, 0, 0, 0, 0, 0, 0, 0, 0, 0, 0, 0, 0, 0, 0, 0, 0, 0, 0, 0, 0, 0, 0, 0, 0, 0, 0, 0, 0, 0, 0, 0, 0, 0, 0, 0, 0, 0, 0, 0, 0, 0, 0, 0, 0, 0, 0, 1, 0, 0, 0, 0, 0, 0, 0, 0, 0, 1, 0, 1, 0, 1, 0, 1, 0, 1, 0, 0, 0, 1, 0, 1, 0, 1, 0, 1, 0, 0, 0, 0, 0, 0, 0, 0, 0, 0, 0, 0, 0, 0, 0, 0, 0, 0, 0, 0, 0, 0, 0, 0, 0, 0, 0, 0, 0, 0, 0, 0, 0, 0, 0, 0, 0, 0, 0, 0, 0])
me_cylinder.materials.append(mat_wheel)
me_cylinder.materials.append(mat_inside_wheel)
me_cylinder.use_remesh_preserve_volume = False
me_cylinder.use_remesh_preserve_attributes = False
me_cylinder.use_mirror_vertex_groups = False
me_cylinder.update()
me_cube = bpy.data.meshes.new('Cube')
me_cube.from_pydata([(1.259, 2.057, -1.11), (1.259, -4.609, -1.11), (1.259, 2.047, 0.2383), (1.259, -4.609, 0.2383), (0.0, 2.31, -1.11), (0.0, -4.813, -1.11), (0.0, 2.31, 0.2383), (0.0, -4.813, 0.2383), (0.6058, 0.3862, 0.2612), (1.232, -3.383, 0.2362), (1.259, 0.4086, 0.2383), (0.0, -3.383, 0.2383), (0.0, -0.3495, -1.11), (1.259, -0.3495, -1.11), (1.251, -0.3495, 0.2381), (0.0, -0.3495, 0.2383), (0.8686, -3.063, 1.008), (0.0, -3.064, 1.074), (0.8686, -0.8371, 1.008), (0.0, -0.838, 1.074), (1.259, 2.085, -0.2477), (1.259, -4.609, -0.2477), (0.0, -4.813, -0.2477), (0.0, 2.31, -0.1977), (1.259, -3.383, 0.01289), (1.259, -0.3495, -0.2477), (1.259, -4.411, -1.11), (1.259, -4.57, 0.2383), (0.0, -4.57, 0.2393), (0.0, -4.57, -1.11), (1.259, -4.57, -0.1787), (0.0, 1.853, -1.11), (1.259, 1.853, -1.11), (1.259, 1.853, 0.2383), (0.0, 1.853, 0.2383), (1.259, 1.853, -0.2477), (1.251, -0.3495, 0.2381), (0.0, -0.3495, 0.2383), (0.8686, -0.8371, 1.008), (0.0, -0.838, 1.074), (1.206, -0.3648, 0.2636), (0.0, -0.3648, 0.2643), (0.8323, -0.8219, 0.9821), (0.0, -0.8227, 1.048), (1.206, -0.4427, 0.2182), (0.0, -0.4427, 0.2188), (0.8407, -0.8998, 0.938), (0.0, -0.9007, 1.002), (1.164, -3.369, 0.2713), (0.0, -3.369, 0.275), (0.8185, -3.077, 0.9718), (0.0, -3.078, 1.037), (1.196, -3.298, 0.2175), (0.0, -3.298, 0.2199), (0.8497, -3.007, 0.9182), (0.0, -3.008, 0.9822), (0.0, -2.828, -1.11), (1.259, -2.931, -1.11), (1.21, -2.827, 0.2335), (0.8686, -2.854, 1.008), (0.0, -2.855, 1.074), (1.259, -2.828, -0.1787), (0.0, -2.577, -1.11), (1.259, -2.577, -1.11), (1.212, -2.577, 0.2338), (0.8686, -2.67, 1.008), (0.0, -2.671, 1.074), (1.259, -2.577, -0.2477), (1.209, -3.31, 0.2753), (0.8726, -3.022, 0.9662), (1.193, -2.886, 0.2731), (0.8742, -2.91, 0.9664), (1.182, -3.31, 0.2752), (0.8457, -3.022, 0.9662), (1.166, -2.886, 0.273), (0.8472, -2.91, 0.9664), (1.229, -0.4463, 0.2813), (0.8732, -0.8806, 0.9628), (1.199, -2.512, 0.2774), (0.8772, -2.595, 0.9635), (1.15, -0.4463, 0.2811), (0.8005, -0.8806, 0.9635), (1.121, -2.512, 0.2772), (0.8043, -2.595, 0.9642), (0.6195, 2.31, -1.11), (0.6195, -4.813, -1.11), (0.6195, 2.31, 0.2383), (0.6195, -4.813, 0.2383), (1.259, 0.4086, 0.01289), (0.6195, -3.383, 0.2383), (0.6195, -0.3495, -1.11), (0.6195, -0.3495, 0.2383), (0.4969, -3.064, 1.054), (0.4969, -0.8377, 1.054), (0.6195, -4.813, -0.2477), (0.6195, 2.31, -0.2477), (0.6195, -4.57, -1.11), (0.6195, -4.57, 0.2393), (0.6195, 1.853, -1.11), (0.6195, 1.853, 0.2383), (0.6195, -0.3495, 0.2383), (0.4969, -0.8377, 1.054), (0.6001, -0.3648, 0.2643), (0.4871, -0.8225, 1.03), (0.6001, -0.4427, 0.2188), (0.4887, -0.9005, 0.985), (0.5922, -3.369, 0.275), (0.4832, -3.078, 1.02), (0.6035, -3.298, 0.2199), (0.4906, -3.007, 0.9646), (0.6195, -2.828, -1.11), (0.4969, -2.855, 1.054), (0.6195, -2.577, -1.11), (0.4969, -2.671, 1.054), (0.0, -4.813, -0.3439), (1.381, -3.383, -0.1385), (1.259, -0.3495, -0.3439), (1.259, 2.057, -0.3439), (1.259, -4.609, -0.3439), (0.0, 2.31, -0.3439), (1.381, -4.411, -0.3301), (1.259, 1.853, -0.3439), (1.381, -2.931, -0.3301), (1.259, -2.577, -0.3439), (0.6195, 2.31, -0.3439), (0.6195, -4.813, -0.3439), (1.264, 2.047, 0.243), (1.264, 2.085, -0.2483), (0.6146, 2.121, 0.243), (0.6146, 2.121, -0.2483), (1.264, 2.121, -0.348), (0.6146, 2.121, -0.348), (1.264, 2.04, 0.243), (1.264, 2.04, -0.2483), (0.6146, 2.143, 0.243), (0.6146, 2.143, -0.2483), (1.264, 2.034, -0.348), (0.6146, 2.034, -0.348), (1.226, -4.609, 0.206), (1.226, -4.609, -0.2437), (0.6527, -4.813, 0.206), (0.6527, -4.813, -0.2437), (1.226, -4.609, -0.3156), (0.6527, -4.813, -0.3156), (1.226, -4.62, 0.206), (1.226, -4.62, -0.2437), (0.6527, -4.724, 0.206), (0.6527, -4.724, -0.2437), (1.226, -4.62, -0.3156), (0.6527, -4.724, -0.3156), (1.259, 1.623, -0.1787), (0.0, 1.623, -1.11), (1.259, 1.437, -1.11), (1.259, 1.623, 0.2383), (0.0, 1.633, 0.2468), (0.6195, 1.623, -1.11), (0.6318, 1.584, 0.3041), (1.381, 1.437, -0.3301), (1.259, -0.1599, -0.1787), (0.0, -0.1599, -1.11), (1.259, -0.02416, -1.11), (1.259, -0.1599, 0.2383), (0.0, -0.1209, 0.1724), (0.5866, -0.17, 0.2297), (1.381, -0.02416, -0.3301), (0.6195, -0.1599, -1.11), (0.0, 1.603, 0.3937), (0.6042, 1.554, 0.451), (0.0, -0.1513, 0.2313), (0.5591, -0.2004, 0.2886), (0.0, 1.63, 0.2547), (0.607, 1.585, 0.3075), (0.0, 1.602, 0.3903), (0.5816, 1.557, 0.4431), (0.0, 0.2779, 0.191), (0.5638, 0.2371, 0.2386), (0.0, 0.2526, 0.3131), (0.5409, 0.2118, 0.3607), (1.381, 0.4086, -0.1385), (0.0, 0.4049, 0.3001), (0.5782, 0.3558, 0.3574), (1.259, 0.9872, 0.01289), (1.259, 0.9872, 0.2383), (0.6179, 0.9571, 0.2812), (1.381, 0.9872, -0.1385), (0.0, 0.9758, 0.3437), (0.5904, 0.9267, 0.401), (1.246, -3.976, 0.2372), (0.0, -3.976, 0.2393), (1.259, -3.976, 0.01289), (0.6195, -3.976, 0.2393), (1.381, -3.976, -0.1385), (0.0, 1.437, -1.11), (0.0, 1.437, -0.3439), (0.0, -0.02416, -1.11), (0.0, -0.02416, -0.3439), (0.0, 0.4086, -0.1522), (0.0, 0.9872, -0.1522), (0.0, -4.411, -0.7811), (0.0, -2.931, -1.11), (0.0, -3.383, -0.1522), (0.0, -4.411, -0.3439), (0.0, -2.931, -0.3439), (0.0, -3.976, -0.1522), (1.261, 2.079, 0.2312), (1.261, 2.073, -0.2324), (0.6329, 2.143, 0.2292), (0.6329, 2.143, -0.2344), (1.261, 2.084, 0.2312), (1.246, 2.084, -0.2344), (0.6329, 2.084, 0.2292), (0.6329, 2.084, -0.2344), (1.259, 2.047, -0.03331), (1.259, -4.609, -0.03331), (0.0, 2.31, 0.1274), (0.0, -4.813, -0.03331), (1.247, -3.383, 0.07287), (1.256, -0.3495, -0.03339), (1.259, 0.4086, 0.07378), (1.259, -4.57, -0.03331), (1.259, 1.853, -0.03331), (1.238, -2.827, -0.03541), (1.239, -2.577, -0.03529), (0.6195, -4.813, -0.03331), (0.6195, 2.31, -0.03331), (1.264, 2.047, -0.03154), (0.6146, 2.121, -0.03154), (1.264, 2.04, -0.03154), (0.6146, 2.143, -0.03154), (1.226, -4.609, -0.04529), (0.6527, -4.813, -0.04529), (1.226, -4.62, -0.04529), (0.6527, -4.724, -0.04529), (1.259, 1.623, -0.03331), (1.259, -0.1599, -0.03331), (1.259, 0.9872, 0.07378), (1.253, -3.976, 0.07332), (1.261, 2.048, -0.02785), (0.6329, 2.143, -0.02992), (1.261, 2.084, -0.02785), (0.6329, 2.084, -0.02992), (1.133, 2.121, -1.11), (1.133, -4.813, -1.11), (1.133, 2.121, 0.2383), (1.133, -4.813, 0.2383), (1.111, -3.383, 0.2366), (1.13, 0.404, 0.243), (1.126, -0.3495, 0.2381), (0.7972, -3.063, 1.017), (0.7972, -0.8372, 1.017), (1.133, -4.57, 0.2393), (1.133, 1.853, 0.2383), (1.126, -0.3495, 0.2381), (0.7972, -0.8372, 1.017), (1.086, -0.3648, 0.2637), (0.7663, -0.822, 0.9919), (1.086, -0.4427, 0.2183), (0.7733, -0.9, 0.9476), (1.051, -3.369, 0.2721), (0.7546, -3.077, 0.9817), (1.08, -3.298, 0.218), (0.7809, -3.007, 0.9277), (0.7972, -2.854, 1.017), (0.7972, -2.67, 1.017), (1.133, -4.57, -1.11), (1.133, 1.853, -1.11), (1.133, 2.121, -0.3439), (1.133, -4.813, -0.3439), (1.136, 2.121, 0.243), (1.136, 2.121, -0.348), (1.136, 2.143, 0.243), (1.136, 2.143, -0.2483), (1.136, 2.034, -0.348), (1.113, -4.813, 0.206), (1.113, -4.813, -0.3156), (1.113, -4.724, 0.206), (1.113, -4.724, -0.2437), (1.113, -4.724, -0.3156), (1.133, 1.623, -1.11), (1.136, 1.615, 0.2518), (1.126, -0.1619, 0.2365), (1.133, 0.981, 0.2471), (1.122, -3.976, 0.2385), (1.125, 2.143, 0.2292), (1.125, 2.143, -0.2344), (1.125, 2.084, 0.2292), (1.125, 2.084, -0.2344), (1.113, -4.724, -0.04529), (1.125, 2.084, -0.02992), (1.259, 2.133, -0.7811), (0.0, 2.386, -1.11), (1.259, 1.929, -0.7811), (0.6195, 2.386, -1.11), (1.259, 2.133, -0.3439), (0.0, 2.386, -0.3439), (1.259, 1.929, -0.3439), (0.6195, 2.386, -0.3439), (1.259, 1.699, -0.7811), (1.381, 1.699, -0.3301), (1.133, 2.197, -1.11), (1.133, 2.197, -0.3439), (1.306, 1.601, -0.8188), (1.449, 1.601, -0.2907), (1.306, 2.199, -0.8188), (0.0, 2.495, -1.148), (1.306, 1.959, -0.8188), (0.5566, 2.495, -1.148), (1.306, 2.199, -0.3068), (0.0, 2.495, -0.3068), (1.306, 1.959, -0.3068), (0.5566, 2.495, -0.3068), (1.306, 1.69, -0.8188), (1.449, 1.69, -0.2907), (1.158, 2.273, -0.8188), (1.158, 2.273, -0.3068), (1.27, -4.687, -1.085), (0.0, -4.9, -1.086), (1.247, -4.663, -0.7704), (0.614, -4.9, -1.086), (0.0, -4.899, -0.3672), (1.273, -4.69, -0.3642), (1.366, -4.657, -0.3504), (0.614, -4.899, -0.3672), (1.137, -4.892, -1.082), (1.136, -4.892, -0.3714), (1.213, -0.4913, 0.09485), (1.401, -0.5184, 0.08471), (1.223, -0.4708, 0.2188), (1.41, -0.5024, 0.2093), (1.222, -0.437, 0.08707), (1.409, -0.4641, 0.07693), (1.231, -0.4165, 0.211), (1.418, -0.4481, 0.2016), (1.342, -0.3896, -0.01455), (1.519, -0.6733, -0.01713), (1.331, -0.399, 0.2566), (1.525, -0.6916, 0.2541), (1.555, -0.6565, 0.2573), (1.382, -0.3703, 0.2602), (1.57, -0.6446, -0.01351), (1.393, -0.3609, -0.01093), (1.343, -0.3913, -0.013), (1.518, -0.6718, -0.01555), (1.332, -0.4006, 0.255), (1.524, -0.6899, 0.2525), (1.364, -0.3777, -0.0121), (1.539, -0.6582, -0.01465), (1.353, -0.3871, 0.2559), (1.545, -0.6763, 0.2534), (0.0, 2.31, 0.2035), (0.5873, 2.31, 0.2035), (0.5873, 2.31, -0.232), (0.0, 2.31, -0.3182), (0.5873, 2.31, -0.3182), (0.5873, 2.31, -0.03988), (0.5129, 2.31, 0.1274), (0.5129, 2.31, -0.1977), (0.0, 2.31, -0.262), (0.5129, 2.31, -0.262), (0.0, 2.31, -0.05428), (0.5129, 2.31, -0.05428)], [], [(219, 27, 3, 213), (96, 85, 5, 29), (97, 28, 7, 87), (223, 87, 7, 215), (152, 32, 291, 297), (221, 58, 9, 216), (233, 153, 182, 235), (18, 14, 36, 38), (234, 161, 14, 217), (165, 90, 12, 159), (163, 162, 15, 91), (111, 60, 17, 92), (65, 64, 78, 79), (92, 17, 51, 107), (120, 30, 21, 118), (125, 94, 22, 114), (86, 224, 354, 350), (122, 61, 24, 115), (164, 158, 25, 116), (236, 187, 27, 219), (157, 150, 181, 184), (190, 188, 28, 97), (191, 189, 30, 120), (212, 2, 33, 220), (84, 98, 31, 4), (86, 6, 34, 99), (117, 20, 35, 121), (38, 36, 40, 42), (249, 18, 38, 253), (91, 15, 37, 100), (42, 40, 44, 46), (253, 38, 42, 255), (100, 37, 41, 102), (104, 45, 47, 105), (255, 42, 46, 257), (102, 41, 45, 104), (107, 51, 55, 109), (9, 16, 50, 48), (245, 9, 48, 258), (260, 52, 54, 261), (48, 50, 54, 52), (258, 48, 52, 260), (222, 64, 58, 221), (112, 110, 56, 62), (113, 66, 60, 111), (58, 59, 71, 70), (123, 67, 61, 122), (58, 64, 65, 59), (217, 14, 64, 222), (90, 112, 62, 12), (93, 19, 66, 113), (116, 25, 67, 123), (70, 71, 75, 74), (59, 16, 69, 71), (16, 9, 68, 69), (9, 58, 70, 68), (72, 74, 75, 73), (71, 69, 73, 75), (69, 68, 72, 73), (68, 70, 74, 72), (79, 78, 82, 83), (18, 65, 79, 77), (64, 14, 76, 78), (14, 18, 77, 76), (82, 80, 81, 83), (77, 79, 83, 81), (78, 76, 80, 82), (76, 77, 81, 80), (264, 242, 85, 96), (250, 97, 87, 244), (94, 125, 143, 141), (121, 157, 298, 295), (279, 156, 183, 281), (160, 13, 90, 165), (280, 163, 91, 247), (262, 111, 92, 248), (248, 92, 107, 259), (267, 118, 142, 274), (20, 117, 130, 127), (167, 166, 185, 186), (282, 190, 97, 250), (241, 265, 98, 84), (243, 86, 99, 251), (19, 93, 101, 39), (247, 91, 100, 252), (39, 101, 103, 43), (252, 100, 102, 254), (256, 104, 105, 257), (43, 103, 105, 47), (254, 102, 104, 256), (259, 107, 109, 261), (11, 89, 106, 49), (53, 108, 109, 55), (49, 106, 108, 53), (63, 57, 110, 112), (263, 113, 111, 262), (13, 63, 112, 90), (249, 93, 113, 263), (124, 119, 352, 353), (125, 114, 319, 322), (267, 125, 322, 324), (163, 8, 180, 169), (160, 164, 116, 13), (186, 185, 179, 180), (297, 291, 305, 311), (63, 123, 122, 57), (13, 116, 123, 63), (266, 124, 131, 269), (85, 242, 323, 318), (127, 130, 136, 133), (269, 131, 137, 272), (224, 86, 128, 226), (124, 95, 129, 131), (243, 2, 126, 268), (212, 20, 127, 225), (228, 134, 206, 238), (271, 272, 137, 135), (226, 128, 134, 228), (131, 129, 135, 137), (268, 126, 132, 270), (225, 127, 133, 227), (141, 143, 149, 147), (274, 142, 148, 277), (118, 21, 139, 142), (223, 94, 141, 230), (244, 87, 140, 273), (213, 3, 138, 229), (287, 275, 146, 232), (277, 276, 147, 149), (142, 139, 145, 148), (230, 141, 147, 232), (273, 140, 146, 275), (229, 138, 144, 231), (220, 33, 153, 233), (98, 155, 151, 31), (99, 34, 154, 156), (121, 35, 150, 157), (265, 278, 155, 98), (251, 99, 156, 279), (241, 84, 292, 299), (218, 10, 161, 234), (281, 183, 8, 246), (162, 163, 169, 168), (178, 88, 158, 164), (184, 181, 88, 178), (246, 8, 163, 280), (235, 182, 10, 218), (180, 179, 168, 169), (183, 156, 167, 186), (167, 156, 171, 173), (173, 171, 175, 177), (166, 167, 173, 172), (156, 154, 170, 171), (175, 174, 176, 177), (172, 173, 177, 176), (171, 170, 174, 175), (8, 183, 186, 180), (216, 9, 187, 236), (89, 11, 188, 190), (115, 24, 189, 191), (245, 89, 190, 282), (184, 178, 196, 197), (164, 160, 194, 195), (157, 184, 197, 193), (152, 157, 193, 192), (178, 164, 195, 196), (115, 191, 203, 200), (191, 120, 201, 203), (122, 115, 200, 202), (57, 122, 202, 199), (120, 26, 198, 201), (238, 206, 210, 240), (271, 135, 207, 284), (270, 132, 204, 283), (227, 133, 205, 237), (288, 286, 211, 240), (284, 207, 211, 286), (283, 204, 208, 285), (237, 205, 209, 239), (30, 219, 213, 21), (94, 223, 215, 22), (61, 221, 216, 24), (150, 233, 235, 181), (158, 234, 217, 25), (224, 95, 351, 354), (189, 236, 219, 30), (20, 212, 220, 35), (67, 222, 221, 61), (25, 217, 222, 67), (95, 224, 226, 129), (2, 212, 225, 126), (135, 228, 238, 207), (129, 226, 228, 135), (126, 225, 227, 132), (87, 223, 230, 140), (21, 213, 229, 139), (276, 287, 232, 147), (140, 230, 232, 146), (139, 229, 231, 145), (35, 220, 233, 150), (88, 218, 234, 158), (181, 235, 218, 88), (24, 216, 236, 189), (207, 238, 240, 211), (132, 227, 237, 204), (285, 288, 240, 210), (204, 237, 239, 208), (93, 249, 253, 101), (101, 253, 255, 103), (103, 255, 257, 105), (89, 245, 258, 106), (108, 260, 261, 109), (106, 258, 260, 108), (26, 1, 242, 264), (27, 250, 244, 3), (266, 117, 293, 300), (153, 279, 281, 182), (161, 280, 247, 14), (59, 262, 248, 16), (16, 248, 259, 50), (125, 267, 274, 143), (187, 282, 250, 27), (0, 32, 265, 241), (2, 243, 251, 33), (14, 247, 252, 36), (36, 252, 254, 40), (44, 256, 257, 46), (40, 254, 256, 44), (50, 259, 261, 54), (65, 263, 262, 59), (18, 249, 263, 65), (117, 266, 269, 130), (118, 267, 324, 320), (130, 269, 272, 136), (86, 243, 268, 128), (133, 136, 272, 271), (128, 268, 270, 134), (143, 274, 277, 149), (3, 244, 273, 138), (231, 144, 275, 287), (148, 145, 276, 277), (138, 273, 275, 144), (32, 152, 278, 265), (33, 251, 279, 153), (182, 281, 246, 10), (10, 246, 280, 161), (9, 245, 282, 187), (133, 271, 284, 205), (134, 270, 283, 206), (239, 209, 286, 288), (205, 284, 286, 209), (206, 283, 285, 210), (145, 231, 287, 276), (208, 239, 288, 285), (295, 298, 312, 309), (299, 292, 306, 313), (300, 293, 307, 314), (298, 157, 302, 312), (152, 297, 311, 301), (124, 266, 300, 296), (117, 121, 295, 293), (119, 124, 296, 294), (84, 4, 290, 292), (32, 0, 289, 291), (0, 241, 299, 289), (302, 301, 311, 312), (310, 306, 304, 308), (314, 313, 306, 310), (303, 307, 309, 305), (305, 309, 312, 311), (307, 303, 313, 314), (296, 300, 314, 310), (293, 295, 309, 307), (294, 296, 310, 308), (292, 290, 304, 306), (291, 289, 303, 305), (289, 299, 313, 303), (157, 152, 301, 302), (317, 321, 320, 315), (318, 322, 319, 316), (323, 324, 322, 318), (315, 320, 324, 323), (120, 118, 320, 321), (5, 85, 318, 316), (26, 120, 321, 317), (242, 1, 315, 323), (1, 26, 317, 315), (110, 57, 199, 222, 67, 56), (162, 159, 12, 163), (155, 278, 152, 192, 151), (159, 194, 160, 165), (57, 110, 56, 199), (328, 327, 325, 326), (332, 330, 329, 331), (327, 328, 332, 331), (328, 326, 330, 332), (326, 325, 329, 330), (325, 327, 331, 329), (334, 333, 340, 339), (333, 335, 338, 340), (334, 336, 344, 342), (335, 336, 337, 338), (336, 334, 339, 337), (340, 338, 337, 339), (342, 344, 348, 346), (336, 335, 343, 344), (335, 333, 341, 343), (333, 334, 342, 341), (345, 346, 348, 347), (344, 343, 347, 348), (343, 341, 345, 347), (341, 342, 346, 345), (350, 354, 360, 355), (353, 352, 357, 358), (354, 351, 356, 360), (95, 124, 353, 351), (6, 86, 350, 349), (360, 356, 23, 359), (356, 358, 357, 23), (355, 360, 359, 214), (351, 353, 358, 356), (349, 350, 355, 214)])
me_cube.polygons.foreach_set('material_index', [1, 1, 1, 1, 1, 1, 1, 1, 1, 1, 1, 1, 1, 1, 1, 1, 3, 1, 1, 1, 1, 1, 1, 1, 1, 1, 1, 1, 1, 1, 0, 1, 1, 0, 0, 0, 0, 1, 1, 0, 0, 1, 1, 1, 1, 1, 1, 1, 1, 1, 1, 1, 0, 1, 1, 1, 0, 0, 0, 0, 0, 1, 1, 1, 0, 0, 0, 0, 1, 1, 1, 1, 1, 1, 1, 1, 1, 1, 1, 1, 1, 1, 1, 1, 1, 1, 1, 0, 0, 0, 0, 1, 0, 0, 1, 1, 1, 1, 3, 1, 1, 1, 1, 1, 1, 1, 1, 1, 1, 1, 1, 1, 1, 1, 1, 1, 1, 1, 1, 1, 1, 2, 2, 2, 1, 1, 2, 2, 2, 1, 2, 2, 1, 1, 1, 1, 1, 1, 1, 1, 1, 1, 1, 1, 1, 1, 1, 1, 1, 1, 1, 1, 1, 1, 1, 1, 1, 1, 1, 1, 1, 1, 1, 1, 1, 1, 1, 1, 1, 1, 1, 2, 2, 1, 1, 2, 2, 2, 1, 1, 1, 1, 1, 1, 3, 1, 1, 1, 1, 1, 1, 1, 1, 1, 1, 2, 2, 2, 1, 1, 1, 1, 1, 2, 1, 2, 1, 1, 1, 0, 1, 0, 0, 1, 1, 1, 1, 1, 1, 1, 1, 1, 1, 1, 1, 1, 0, 0, 0, 1, 1, 1, 1, 1, 1, 1, 1, 2, 1, 2, 2, 2, 1, 1, 1, 1, 1, 2, 1, 2, 2, 2, 2, 2, 1, 1, 1, 1, 1, 1, 1, 1, 1, 1, 1, 1, 1, 1, 1, 1, 1, 1, 1, 1, 1, 1, 1, 1, 1, 1, 1, 1, 1, 1, 1, 1, 1, 1, 1, 1, 1, 1, 1, 1, 1, 1, 1, 1, 1, 1, 1, 1, 1, 1, 1, 1, 1, 1, 0, 1, 1, 1, 3, 3, 3, 3, 3, 3, 3, 3, 3, 3])
me_cube.materials.append(mat_mirrors)
me_cube.materials.append(mat_car_body)
me_cube.materials.append(mat_light)
me_cube.materials.append(mat_front_num)
me_cube.materials.append(None)
me_cube.materials.append(mat_light_001)
me_cube.use_remesh_preserve_volume = False
me_cube.use_remesh_preserve_attributes = False
me_cube.use_mirror_vertex_groups = False
me_cube.update()

# ---- objects
ob_cylinder = bpy.data.objects.new('Cylinder', me_cylinder)
ob_cube = bpy.data.objects.new('Cube', me_cube)
ob_lamp = bpy.data.objects.new('Lamp', light_lamp)
ob_camera = bpy.data.objects.new('Camera', cam_camera)

# ---- transforms, parenting, visibility, modifiers, constraints
ob_cylinder.location = (-0.4008, 1.387, -0.6137)
ob_cylinder.rotation_euler = (-0.0001381, 0.1771, 1.39)
ob_cylinder.scale = (1.0, 1.202, 1.0)
ob_cylinder.lineart.crease_threshold = 0.0
ob_cube.location = (0.0, 0.0, 0.0)
ob_cube.lock_rotations_4d = False
ob_cube.empty_display_type = 'ARROWS'
ob_cube.lineart.crease_threshold = 0.0
_m = ob_cube.modifiers.new('Mirror', 'MIRROR')
_m.use_clip = True
ob_lamp.location = (4.076, 1.005, 5.904)
ob_lamp.rotation_euler = (0.6503, 0.05522, 1.866)
ob_lamp.lock_rotations_4d = False
ob_lamp.empty_display_type = 'ARROWS'
ob_lamp.color = (0.0, 0.0, 0.0, 0.0)
ob_lamp.lineart.crease_threshold = 0.0
ob_camera.location = (10.82, 5.194, 3.927)
ob_camera.rotation_euler = (1.326, 0.01088, -4.189)
ob_camera.lock_rotations_4d = False
ob_camera.empty_display_type = 'ARROWS'
ob_camera.color = (0.0, 0.0, 0.0, 0.0)
ob_camera.hide_select = True
ob_camera.display_type = 'WIRE'
ob_camera.lineart.crease_threshold = 0.0

# ---- collection membership
col_collection_1.objects.link(ob_cylinder)
col_collection_1.objects.link(ob_cube)
col_collection_1.objects.link(ob_lamp)
col_collection_1.objects.link(ob_camera)

# ---- scene / render settings (as saved in the file)
scene.camera = ob_camera
scene.frame_start = 1; scene.frame_end = 250; scene.frame_set(2)
scene.render.engine = 'CYCLES'
scene.render.resolution_percentage = 50
scene.render.dither_intensity = 0.0
scene.cycles.use_denoising = False
scene.cycles.samples = 10
scene.cycles.sampling_pattern = 'TABULATED_SOBOL'
scene.cycles.light_sampling_threshold = 0.0
scene.cycles.use_adaptive_sampling = False
scene.cycles.use_light_tree = False
scene.cycles.blur_glossy = 0.0
scene.cycles.volume_bounces = 1
scene.cycles.pixel_filter_type = 'GAUSSIAN'
scene.cycles.sample_clamp_indirect = 0.0
scene.view_settings.view_transform = 'Standard'
bpy.context.view_layer.update()
